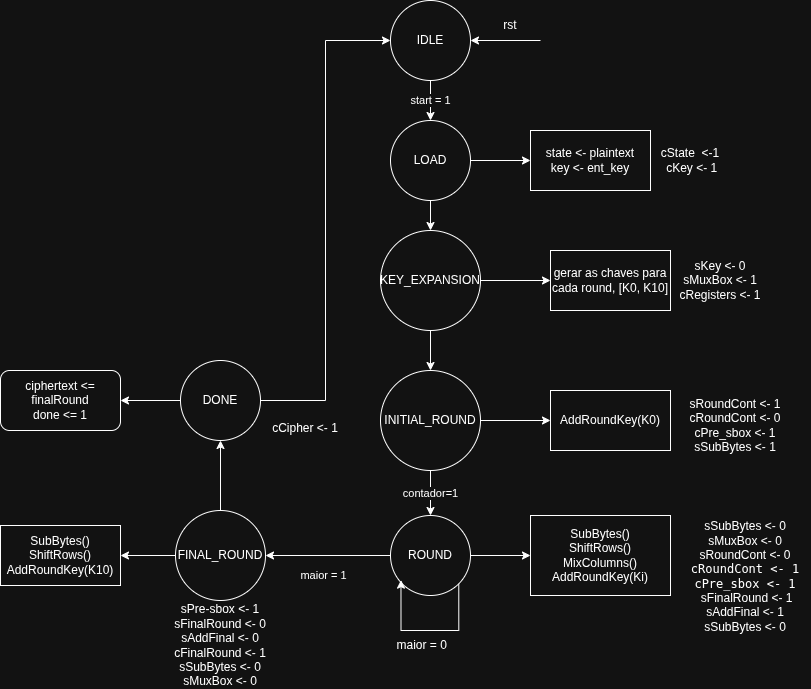

The diagram above was exported from draw.io. Its source (the exported page's mxGraphModel, read from the mxfile embedded in the PNG):
<mxGraphModel dx="1884" dy="980" grid="1" gridSize="10" guides="1" tooltips="1" connect="1" arrows="1" fold="1" page="1" pageScale="1" pageWidth="827" pageHeight="1169" math="0" shadow="0">
  <root>
    <mxCell id="0" />
    <mxCell id="1" parent="0" />
    <mxCell id="fS9O1ePDTPwXr1OVeEBP-2" edge="1" parent="1" source="fS9O1ePDTPwXr1OVeEBP-3" style="edgeStyle=orthogonalEdgeStyle;rounded=0;orthogonalLoop=1;jettySize=auto;html=1;" target="fS9O1ePDTPwXr1OVeEBP-9" value="start = 1">
      <mxGeometry relative="1" as="geometry" />
    </mxCell>
    <mxCell id="fS9O1ePDTPwXr1OVeEBP-3" parent="1" style="ellipse;whiteSpace=wrap;html=1;aspect=fixed;" value="IDLE" vertex="1">
      <mxGeometry height="80" width="80" x="670" y="530" as="geometry" />
    </mxCell>
    <mxCell id="fS9O1ePDTPwXr1OVeEBP-4" edge="1" parent="1" source="fS9O1ePDTPwXr1OVeEBP-6" style="edgeStyle=orthogonalEdgeStyle;rounded=0;orthogonalLoop=1;jettySize=auto;html=1;entryX=0.5;entryY=0;entryDx=0;entryDy=0;" target="fS9O1ePDTPwXr1OVeEBP-12">
      <mxGeometry relative="1" as="geometry" />
    </mxCell>
    <mxCell id="fS9O1ePDTPwXr1OVeEBP-5" edge="1" parent="1" source="fS9O1ePDTPwXr1OVeEBP-6" style="edgeStyle=orthogonalEdgeStyle;rounded=0;orthogonalLoop=1;jettySize=auto;html=1;" target="fS9O1ePDTPwXr1OVeEBP-23" value="">
      <mxGeometry relative="1" as="geometry" />
    </mxCell>
    <mxCell id="fS9O1ePDTPwXr1OVeEBP-6" parent="1" style="ellipse;whiteSpace=wrap;html=1;aspect=fixed;" value="KEY_EXPANSION" vertex="1">
      <mxGeometry height="100" width="100" x="660" y="760" as="geometry" />
    </mxCell>
    <mxCell id="fS9O1ePDTPwXr1OVeEBP-7" edge="1" parent="1" source="fS9O1ePDTPwXr1OVeEBP-9" style="edgeStyle=orthogonalEdgeStyle;rounded=0;orthogonalLoop=1;jettySize=auto;html=1;entryX=0.5;entryY=0;entryDx=0;entryDy=0;" target="fS9O1ePDTPwXr1OVeEBP-6">
      <mxGeometry relative="1" as="geometry" />
    </mxCell>
    <mxCell id="fS9O1ePDTPwXr1OVeEBP-8" edge="1" parent="1" source="fS9O1ePDTPwXr1OVeEBP-9" style="edgeStyle=orthogonalEdgeStyle;rounded=0;orthogonalLoop=1;jettySize=auto;html=1;" target="fS9O1ePDTPwXr1OVeEBP-22" value="">
      <mxGeometry relative="1" as="geometry" />
    </mxCell>
    <mxCell id="fS9O1ePDTPwXr1OVeEBP-9" parent="1" style="ellipse;whiteSpace=wrap;html=1;aspect=fixed;" value="LOAD" vertex="1">
      <mxGeometry height="80" width="80" x="670" y="650" as="geometry" />
    </mxCell>
    <mxCell id="fS9O1ePDTPwXr1OVeEBP-10" edge="1" parent="1" source="fS9O1ePDTPwXr1OVeEBP-12" style="edgeStyle=orthogonalEdgeStyle;rounded=0;orthogonalLoop=1;jettySize=auto;html=1;" target="fS9O1ePDTPwXr1OVeEBP-15" value="contador=1">
      <mxGeometry relative="1" as="geometry" />
    </mxCell>
    <mxCell id="fS9O1ePDTPwXr1OVeEBP-11" edge="1" parent="1" source="fS9O1ePDTPwXr1OVeEBP-12" style="edgeStyle=orthogonalEdgeStyle;rounded=0;orthogonalLoop=1;jettySize=auto;html=1;" target="fS9O1ePDTPwXr1OVeEBP-24" value="">
      <mxGeometry relative="1" as="geometry" />
    </mxCell>
    <mxCell id="fS9O1ePDTPwXr1OVeEBP-12" parent="1" style="ellipse;whiteSpace=wrap;html=1;aspect=fixed;" value="INITIAL_ROUND" vertex="1">
      <mxGeometry height="100" width="100" x="660" y="900" as="geometry" />
    </mxCell>
    <mxCell id="fS9O1ePDTPwXr1OVeEBP-13" edge="1" parent="1" source="fS9O1ePDTPwXr1OVeEBP-15" style="edgeStyle=orthogonalEdgeStyle;rounded=0;orthogonalLoop=1;jettySize=auto;html=1;entryX=1;entryY=0.5;entryDx=0;entryDy=0;" target="fS9O1ePDTPwXr1OVeEBP-18" value="maior = 1">
      <mxGeometry relative="1" x="0.0769" y="20" as="geometry">
        <mxPoint as="offset" />
      </mxGeometry>
    </mxCell>
    <mxCell id="fS9O1ePDTPwXr1OVeEBP-14" edge="1" parent="1" source="fS9O1ePDTPwXr1OVeEBP-15" style="edgeStyle=orthogonalEdgeStyle;rounded=0;orthogonalLoop=1;jettySize=auto;html=1;" target="fS9O1ePDTPwXr1OVeEBP-25" value="">
      <mxGeometry relative="1" as="geometry" />
    </mxCell>
    <mxCell id="fS9O1ePDTPwXr1OVeEBP-15" parent="1" style="ellipse;whiteSpace=wrap;html=1;aspect=fixed;" value="&lt;div&gt;ROUND&lt;/div&gt;" vertex="1">
      <mxGeometry height="80" width="80" x="670" y="1045" as="geometry" />
    </mxCell>
    <mxCell id="fS9O1ePDTPwXr1OVeEBP-16" edge="1" parent="1" source="fS9O1ePDTPwXr1OVeEBP-18" style="edgeStyle=orthogonalEdgeStyle;rounded=0;orthogonalLoop=1;jettySize=auto;html=1;" target="fS9O1ePDTPwXr1OVeEBP-21" value="">
      <mxGeometry relative="1" as="geometry" />
    </mxCell>
    <mxCell id="fS9O1ePDTPwXr1OVeEBP-17" edge="1" parent="1" source="fS9O1ePDTPwXr1OVeEBP-18" style="edgeStyle=orthogonalEdgeStyle;rounded=0;orthogonalLoop=1;jettySize=auto;html=1;" target="fS9O1ePDTPwXr1OVeEBP-27" value="">
      <mxGeometry relative="1" as="geometry" />
    </mxCell>
    <mxCell id="fS9O1ePDTPwXr1OVeEBP-18" parent="1" style="ellipse;whiteSpace=wrap;html=1;aspect=fixed;" value="FINAL_ROUND" vertex="1">
      <mxGeometry height="90" width="90" x="455" y="1040" as="geometry" />
    </mxCell>
    <mxCell id="fS9O1ePDTPwXr1OVeEBP-19" edge="1" parent="1" source="fS9O1ePDTPwXr1OVeEBP-21" style="edgeStyle=orthogonalEdgeStyle;rounded=0;orthogonalLoop=1;jettySize=auto;html=1;entryX=0;entryY=0.5;entryDx=0;entryDy=0;" target="fS9O1ePDTPwXr1OVeEBP-3">
      <mxGeometry relative="1" as="geometry" />
    </mxCell>
    <mxCell id="fS9O1ePDTPwXr1OVeEBP-20" edge="1" parent="1" source="fS9O1ePDTPwXr1OVeEBP-21" style="edgeStyle=orthogonalEdgeStyle;rounded=0;orthogonalLoop=1;jettySize=auto;html=1;" target="fS9O1ePDTPwXr1OVeEBP-28" value="">
      <mxGeometry relative="1" as="geometry" />
    </mxCell>
    <mxCell id="fS9O1ePDTPwXr1OVeEBP-21" parent="1" style="ellipse;whiteSpace=wrap;html=1;" value="DONE" vertex="1">
      <mxGeometry height="80" width="80" x="460" y="890" as="geometry" />
    </mxCell>
    <mxCell id="fS9O1ePDTPwXr1OVeEBP-22" parent="1" style="whiteSpace=wrap;html=1;" value="&lt;div&gt;state &amp;lt;- plaintext&lt;/div&gt;&lt;div&gt;key &amp;lt;- ent_key&lt;/div&gt;" vertex="1">
      <mxGeometry height="60" width="120" x="810" y="660" as="geometry" />
    </mxCell>
    <mxCell id="fS9O1ePDTPwXr1OVeEBP-23" parent="1" style="whiteSpace=wrap;html=1;" value="gerar as chaves para cada round, [K0, K10]" vertex="1">
      <mxGeometry height="60" width="120" x="830" y="780" as="geometry" />
    </mxCell>
    <mxCell id="fS9O1ePDTPwXr1OVeEBP-24" parent="1" style="whiteSpace=wrap;html=1;" value="AddRoundKey(K0)" vertex="1">
      <mxGeometry height="60" width="120" x="830" y="920" as="geometry" />
    </mxCell>
    <mxCell id="fS9O1ePDTPwXr1OVeEBP-25" parent="1" style="whiteSpace=wrap;html=1;" value="&lt;div&gt;SubBytes()&lt;/div&gt;&lt;div&gt;ShiftRows()&lt;/div&gt;&lt;div&gt;MixColumns()&lt;/div&gt;&lt;div&gt;AddRoundKey(Ki)&lt;/div&gt;" vertex="1">
      <mxGeometry height="80" width="140" x="810" y="1045" as="geometry" />
    </mxCell>
    <mxCell id="fS9O1ePDTPwXr1OVeEBP-26" edge="1" parent="1" source="fS9O1ePDTPwXr1OVeEBP-15" style="edgeStyle=orthogonalEdgeStyle;rounded=0;orthogonalLoop=1;jettySize=auto;html=1;entryX=0.131;entryY=0.808;entryDx=0;entryDy=0;exitX=1;exitY=1;exitDx=0;exitDy=0;entryPerimeter=0;" target="fS9O1ePDTPwXr1OVeEBP-15" value="">
      <mxGeometry relative="1" x="-0.037" y="10" as="geometry">
        <mxPoint as="offset" />
        <Array as="points">
          <mxPoint x="738" y="1160" />
          <mxPoint x="681" y="1160" />
        </Array>
      </mxGeometry>
    </mxCell>
    <mxCell id="fS9O1ePDTPwXr1OVeEBP-27" parent="1" style="whiteSpace=wrap;html=1;" value="&lt;div&gt;SubBytes()&lt;/div&gt;&lt;div&gt;ShiftRows()&lt;/div&gt;&lt;div&gt;AddRoundKey(K10)&lt;/div&gt;" vertex="1">
      <mxGeometry height="60" width="120" x="280" y="1055" as="geometry" />
    </mxCell>
    <mxCell id="fS9O1ePDTPwXr1OVeEBP-28" parent="1" style="rounded=1;whiteSpace=wrap;html=1;" value="&lt;div&gt;ciphertext &amp;lt;= finalRound&lt;/div&gt;&lt;div&gt;done &amp;lt;= 1&lt;/div&gt;" vertex="1">
      <mxGeometry height="60" width="120" x="280" y="900" as="geometry" />
    </mxCell>
    <mxCell id="fS9O1ePDTPwXr1OVeEBP-37" parent="1" style="text;html=1;whiteSpace=wrap;strokeColor=none;fillColor=none;align=center;verticalAlign=middle;rounded=0;" value="cState&amp;nbsp;&amp;nbsp;&lt;span style=&quot;background-color: transparent; color: light-dark(rgb(0, 0, 0), rgb(255, 255, 255));&quot;&gt;&amp;lt;-1&lt;/span&gt;&lt;div&gt;&lt;span style=&quot;background-color: transparent; color: light-dark(rgb(0, 0, 0), rgb(255, 255, 255));&quot;&gt;&amp;nbsp;&lt;/span&gt;&lt;span style=&quot;background-color: transparent; color: light-dark(rgb(0, 0, 0), rgb(255, 255, 255));&quot;&gt;cKey &amp;lt;- 1&lt;/span&gt;&lt;/div&gt;" vertex="1">
      <mxGeometry height="30" width="100" x="920" y="675" as="geometry" />
    </mxCell>
    <mxCell id="fS9O1ePDTPwXr1OVeEBP-39" parent="1" style="text;html=1;whiteSpace=wrap;strokeColor=none;fillColor=none;align=center;verticalAlign=middle;rounded=0;" value="&lt;br&gt;&lt;div&gt;sSubBytes &amp;lt;- 0&lt;/div&gt;&lt;div&gt;sMuxBox &amp;lt;- 0&lt;/div&gt;&lt;div&gt;sRoundCont &amp;lt;- 0&lt;/div&gt;&lt;div&gt;&lt;span style=&quot;font-family: monospace;&quot;&gt;cRoundCont &amp;lt;- 1&lt;/span&gt;&lt;/div&gt;&lt;div&gt;&lt;span style=&quot;font-family: monospace;&quot;&gt;cPre_sbox &amp;lt;- 1&lt;/span&gt;&lt;/div&gt;&lt;div&gt;&lt;div&gt;&lt;span style=&quot;background-color: transparent; color: light-dark(rgb(0, 0, 0), rgb(255, 255, 255));&quot;&gt;&amp;nbsp;sFinalRound &amp;lt;- 1&lt;/span&gt;&lt;/div&gt;&lt;div&gt;&lt;span style=&quot;background-color: transparent; color: light-dark(rgb(0, 0, 0), rgb(255, 255, 255));&quot;&gt;sAddFinal &amp;lt;- 1&lt;/span&gt;&lt;/div&gt;&lt;div&gt;sSubBytes &amp;lt;- 0&lt;/div&gt;&lt;/div&gt;" vertex="1">
      <mxGeometry height="140" width="130" x="960" y="1029" as="geometry" />
    </mxCell>
    <mxCell id="fS9O1ePDTPwXr1OVeEBP-48" parent="1" style="text;html=1;whiteSpace=wrap;strokeColor=none;fillColor=none;align=center;verticalAlign=middle;rounded=0;" value="&lt;div&gt;&lt;span style=&quot;background-color: transparent; color: light-dark(rgb(0, 0, 0), rgb(255, 255, 255));&quot;&gt;sKey &amp;lt;- 0&lt;/span&gt;&lt;/div&gt;&lt;div&gt;&lt;span style=&quot;background-color: transparent; color: light-dark(rgb(0, 0, 0), rgb(255, 255, 255));&quot;&gt;sMuxBox &amp;lt;- 1&lt;/span&gt;&lt;/div&gt;&lt;div&gt;&lt;span style=&quot;background-color: transparent; color: light-dark(rgb(0, 0, 0), rgb(255, 255, 255));&quot;&gt;cRegisters &amp;lt;- 1&lt;/span&gt;&lt;/div&gt;" vertex="1">
      <mxGeometry height="30" width="100" x="950" y="795" as="geometry" />
    </mxCell>
    <mxCell id="fS9O1ePDTPwXr1OVeEBP-49" parent="1" style="text;html=1;whiteSpace=wrap;strokeColor=none;fillColor=none;align=center;verticalAlign=middle;rounded=0;" value="&lt;div&gt;sRoundCont &amp;lt;- 1&lt;/div&gt;&lt;div&gt;cRoundCont &amp;lt;- 0&lt;/div&gt;&lt;div&gt;&lt;span style=&quot;background-color: transparent; color: light-dark(rgb(0, 0, 0), rgb(255, 255, 255));&quot;&gt;cPre_sbox &amp;lt;- 1&lt;/span&gt;&lt;/div&gt;&lt;div&gt;&lt;span style=&quot;background-color: transparent; color: light-dark(rgb(0, 0, 0), rgb(255, 255, 255));&quot;&gt;sSubBytes &amp;lt;- 1&lt;/span&gt;&lt;/div&gt;" vertex="1">
      <mxGeometry height="30" width="110" x="960" y="940" as="geometry" />
    </mxCell>
    <mxCell id="fS9O1ePDTPwXr1OVeEBP-50" parent="1" style="text;html=1;whiteSpace=wrap;strokeColor=none;fillColor=none;align=center;verticalAlign=middle;rounded=0;" value="sPre-sbox &amp;lt;- 1&lt;br&gt;&lt;div&gt;&lt;div&gt;&lt;span style=&quot;background-color: transparent; color: light-dark(rgb(0, 0, 0), rgb(255, 255, 255));&quot;&gt;sFinalRound &amp;lt;- 0&lt;/span&gt;&lt;/div&gt;&lt;div&gt;&lt;span style=&quot;background-color: transparent; color: light-dark(rgb(0, 0, 0), rgb(255, 255, 255));&quot;&gt;sAddFinal &amp;lt;- 0&lt;/span&gt;&lt;/div&gt;&lt;div&gt;cFinalRound &amp;lt;- 1&lt;span style=&quot;background-color: transparent; color: light-dark(rgb(0, 0, 0), rgb(255, 255, 255));&quot;&gt;&lt;/span&gt;&lt;/div&gt;&lt;div&gt;&lt;span style=&quot;background-color: transparent; color: light-dark(rgb(0, 0, 0), rgb(255, 255, 255));&quot;&gt;sSubBytes &amp;lt;- 0&lt;/span&gt;&lt;/div&gt;&lt;/div&gt;&lt;div&gt;&lt;span style=&quot;background-color: transparent; color: light-dark(rgb(0, 0, 0), rgb(255, 255, 255));&quot;&gt;sMuxBox &amp;lt;- 0&lt;/span&gt;&lt;/div&gt;" vertex="1">
      <mxGeometry height="75" width="130" x="435" y="1137.5" as="geometry" />
    </mxCell>
    <mxCell id="fS9O1ePDTPwXr1OVeEBP-51" parent="1" style="text;html=1;whiteSpace=wrap;strokeColor=none;fillColor=none;align=center;verticalAlign=middle;rounded=0;" value="&lt;div&gt;cCipher &amp;lt;- 1&lt;/div&gt;" vertex="1">
      <mxGeometry height="75" width="130" x="520" y="920" as="geometry" />
    </mxCell>
    <mxCell id="_TfzROCXjkGQISBFaTiI-1" edge="1" parent="1" style="endArrow=classic;html=1;rounded=0;entryX=1;entryY=0.5;entryDx=0;entryDy=0;" target="fS9O1ePDTPwXr1OVeEBP-3" value="">
      <mxGeometry height="50" relative="1" width="50" as="geometry">
        <mxPoint x="820" y="570" as="sourcePoint" />
        <mxPoint x="850" y="550" as="targetPoint" />
      </mxGeometry>
    </mxCell>
    <mxCell id="_TfzROCXjkGQISBFaTiI-2" parent="1" style="text;html=1;whiteSpace=wrap;strokeColor=none;fillColor=none;align=center;verticalAlign=middle;rounded=0;" value="rst" vertex="1">
      <mxGeometry height="30" width="60" x="760" y="540" as="geometry" />
    </mxCell>
    <mxCell id="3WcqvN5QqyzR7AWh9fZT-5" parent="1" style="text;html=1;whiteSpace=wrap;strokeColor=none;fillColor=none;align=center;verticalAlign=middle;rounded=0;" value="&lt;div&gt;&amp;nbsp;maior = 0&lt;/div&gt;" vertex="1">
      <mxGeometry height="30" width="60" x="670" y="1160" as="geometry" />
    </mxCell>
  </root>
</mxGraphModel>